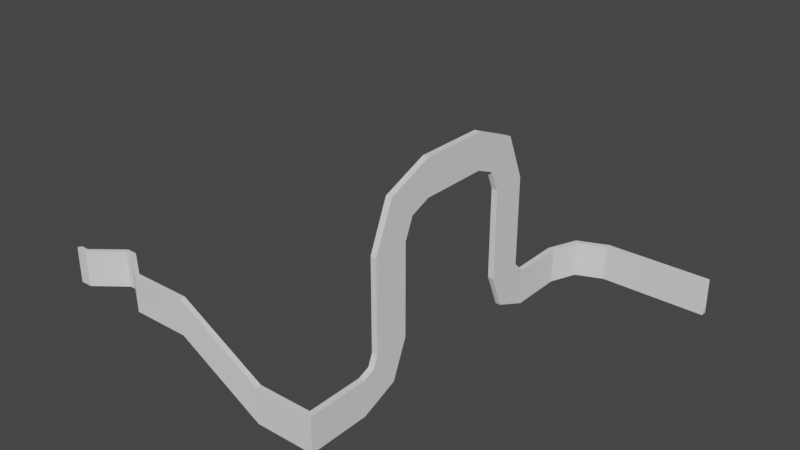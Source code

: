 # Source: untitled.blend  (saved by Blender 2.93.20; exported with 4.5.12 LTS)
import bpy
from mathutils import Matrix  # noqa: F401  (used for matrix-valued properties, if any)

bpy.ops.wm.read_factory_settings(use_empty=True)
scene = bpy.context.scene
scene.name = 'Scene'

# ---- collections
col_collection = bpy.data.collections.new('Collection'); scene.collection.children.link(col_collection)

# ---- world
world_world = bpy.data.worlds.new('World'); scene.world = world_world
world_world.use_nodes = True; world_world.node_tree.nodes.clear()
_N = world_world.node_tree.nodes; _L = world_world.node_tree.links
n0 = _N.new('ShaderNodeOutputWorld'); n0.name = 'World Output'; n0.location = (300, 300)
n1 = _N.new('ShaderNodeBackground'); n1.name = 'Background'; n1.location = (10, 300)
n1.inputs[0].default_value = (0.05088, 0.05088, 0.05088, 1.0)
_L.new(n1.outputs[0], n0.inputs[0])
n0.is_active_output = True
world_world.color = (0.05088, 0.05088, 0.05088)
world_world.use_sun_shadow = False
world_world.sun_shadow_jitter_overblur = 0.0

# ---- meshes
me_cube_005 = bpy.data.meshes.new('Cube.005')
me_cube_005.from_pydata([(-41.68, 1.11, 13.0), (-41.67, -1.112, 13.0), (-0.1, 1.275, -0.9), (-0.1, 1.175, -1.0), (3.665e-06, 1.175, -0.9), (-0.1, 1.275, 13.0), (3.665e-06, 1.175, 1.0), (-0.1, -1.175, -1.0), (-0.1, -1.275, -0.9), (1.496e-07, -1.175, -0.9), (1.496e-07, -1.175, 1.0), (-0.1, -1.275, 13.0), (-41.68, 1.01, -1.0), (-41.68, 1.11, -0.9), (-41.67, -1.112, -0.9), (-41.67, -1.012, -1.0), (-53.53, -3.855, 13.0), (-51.95, -5.42, 13.0), (-53.46, -3.925, -1.0), (-53.53, -3.855, -0.9), (-51.95, -5.42, -0.9), (-52.02, -5.349, -1.0), (-58.4, -15.75, 13.0), (-56.18, -15.74, 13.0), (-58.3, -15.75, -1.0), (-58.4, -15.75, -0.9), (-56.18, -15.74, -0.9), (-56.28, -15.74, -1.0), (-58.4, -36.94, 13.0), (-56.18, -36.94, 13.0), (-58.3, -36.94, -1.0), (-58.4, -36.94, -0.9), (-56.18, -36.94, -0.9), (-56.28, -36.94, -1.0), (-58.27, -39.55, 15.53), (-56.05, -39.54, 15.52), (-58.17, -50.37, 4.566), (-58.27, -50.3, 4.637), (-56.05, -50.29, 4.631), (-56.15, -50.37, 4.56), (-58.26, -41.93, 18.0), (-56.03, -41.93, 17.99), (-58.16, -55.93, 18.0), (-58.26, -55.83, 18.0), (-56.03, -55.83, 17.99), (-56.13, -55.93, 17.99), (-58.26, -41.93, 52.81), (-56.03, -41.93, 52.8), (-58.16, -55.93, 52.81), (-58.26, -55.83, 52.81), (-56.03, -55.83, 52.8), (-56.13, -55.93, 52.8), (-58.26, -49.25, 70.47), (-56.03, -49.24, 70.46), (-58.16, -59.15, 60.57), (-58.26, -59.08, 60.64), (-56.03, -59.07, 60.63), (-56.13, -59.14, 60.56), (-58.26, -66.91, 77.78), (-56.04, -66.91, 77.78), (-58.16, -66.91, 63.78), (-58.26, -66.91, 63.88), (-56.04, -66.91, 63.88), (-56.14, -66.91, 63.78), (-58.26, -93.69, 77.78), (-56.04, -93.69, 77.78), (-58.16, -93.69, 63.78), (-58.26, -93.69, 63.88), (-56.04, -93.69, 63.88), (-56.14, -93.69, 63.78), (-58.26, -111.4, 70.46), (-56.03, -111.3, 70.47), (-58.16, -101.5, 60.56), (-58.26, -101.5, 60.63), (-56.03, -101.5, 60.64), (-56.13, -101.5, 60.57), (-58.26, -118.7, 52.8), (-56.03, -118.7, 52.81), (-58.16, -104.7, 52.8), (-58.26, -104.8, 52.8), (-56.03, -104.8, 52.81), (-56.13, -104.7, 52.81), (-58.26, -118.7, 17.8), (-56.03, -118.7, 17.81), (-58.16, -104.7, 17.8), (-58.26, -104.8, 17.8), (-56.03, -104.8, 17.81), (-56.13, -104.7, 17.81), (-58.26, -120.5, 13.29), (-56.03, -120.5, 13.3), (-58.16, -110.6, 3.395), (-58.26, -110.7, 3.465), (-56.03, -110.7, 3.472), (-56.13, -110.6, 3.401), (-58.26, -125.1, 11.43), (-56.04, -125.0, 11.43), (-58.16, -125.1, -2.571), (-58.26, -125.1, -2.471), (-56.04, -125.0, -2.471), (-56.14, -125.0, -2.571), (-58.26, -147.5, 11.43), (-56.04, -147.5, 11.43), (-58.26, -147.5, -2.471), (-56.04, -147.5, -2.471), (-56.14, -147.5, -2.571), (-58.26, -149.5, 11.43), (-56.04, -149.5, 11.43), (-56.04, -149.5, -2.471), (-79.51, -147.5, 11.43), (-58.16, -149.5, -2.471), (-58.16, -149.4, -2.571), (-56.14, -149.4, -2.571), (-56.04, -149.5, -2.471), (-79.51, -147.5, -2.471), (-79.51, -149.5, 11.43), (-79.51, -149.5, -2.471), (-79.51, -149.4, -2.571), (-58.26, -147.5, -2.471), (-58.16, -147.6, -2.571), (-58.16, -147.5, -2.571), (-79.51, -147.6, -2.571), (-112.7, -147.9, 31.14), (-112.7, -148.0, 17.33), (-112.7, -149.8, 31.14), (-112.7, -149.9, 17.33), (-112.7, -149.8, 17.26), (-112.7, -148.0, 17.26), (-135.7, -147.9, 31.14), (-135.7, -148.0, 17.33), (-135.7, -149.9, 31.14), (-135.7, -149.9, 17.33), (-135.7, -149.8, 17.26), (-135.7, -148.0, 17.26), (-148.1, -139.6, 31.14), (-148.1, -139.6, 17.33), (-149.1, -141.0, 31.14), (-149.0, -141.0, 17.33), (-149.0, -140.9, 17.26), (-148.2, -139.7, 17.26), (-152.3, -139.5, 31.14), (-152.3, -139.6, 17.33), (-151.4, -141.0, 31.14), (-151.3, -141.0, 17.33), (-151.4, -140.9, 17.26), (-152.2, -139.7, 17.26), (-152.3, -139.5, 31.14), (-152.3, -139.6, 17.33), (-151.4, -141.0, 31.14), (-151.3, -141.0, 17.33), (-151.4, -140.9, 17.26), (-152.2, -139.7, 17.26), (-163.5, -148.4, 31.14), (-163.5, -148.4, 17.33), (-162.6, -149.8, 31.14), (-162.6, -149.8, 17.33), (-162.6, -149.7, 17.26), (-163.5, -148.5, 17.26), (-166.4, -148.3, 31.14), (-166.4, -148.4, 17.33), (-167.4, -149.7, 31.14), (-167.3, -149.8, 17.33), (-167.3, -149.7, 17.26), (-166.5, -148.5, 17.26)], [], [(12, 15, 7, 3), (4, 9, 10, 6), (14, 1, 11, 8), (2, 3, 4), (7, 8, 9), (5, 2, 4, 6), (9, 4, 3, 7), (10, 9, 8, 11), (12, 3, 2, 13), (7, 15, 14, 8), (0, 13, 2, 5), (14, 15, 21, 20), (12, 13, 19, 18), (15, 12, 18, 21), (13, 0, 16, 19), (1, 14, 20, 17), (21, 18, 24, 27), (20, 21, 27, 26), (17, 20, 26, 23), (19, 16, 22, 25), (18, 19, 25, 24), (27, 24, 30, 33), (26, 27, 33, 32), (23, 26, 32, 29), (25, 22, 28, 31), (24, 25, 31, 30), (29, 32, 38, 35), (31, 28, 34, 37), (30, 31, 37, 36), (33, 30, 36, 39), (32, 33, 39, 38), (35, 34, 28, 29), (29, 28, 22, 23), (23, 22, 16, 17), (0, 1, 17, 16), (5, 11, 1, 0), (35, 38, 44, 41), (37, 34, 40, 43), (34, 35, 41, 40), (36, 37, 43, 42), (39, 36, 42, 45), (38, 39, 45, 44), (41, 44, 50, 47), (43, 40, 46, 49), (42, 43, 49, 48), (40, 41, 47, 46), (45, 42, 48, 51), (44, 45, 51, 50), (51, 48, 54, 57), (50, 51, 57, 56), (47, 50, 56, 53), (49, 46, 52, 55), (48, 49, 55, 54), (46, 47, 53, 52), (55, 52, 58, 61), (54, 55, 61, 60), (52, 53, 59, 58), (57, 54, 60, 63), (56, 57, 63, 62), (53, 56, 62, 59), (62, 63, 69, 68), (59, 62, 68, 65), (61, 58, 64, 67), (60, 61, 67, 66), (58, 59, 65, 64), (63, 60, 66, 69), (65, 68, 74, 71), (67, 64, 70, 73), (66, 67, 73, 72), (64, 65, 71, 70), (69, 66, 72, 75), (68, 69, 75, 74), (70, 71, 77, 76), (75, 72, 78, 81), (74, 75, 81, 80), (71, 74, 80, 77), (73, 70, 76, 79), (72, 73, 79, 78), (77, 80, 86, 83), (79, 76, 82, 85), (78, 79, 85, 84), (76, 77, 83, 82), (81, 78, 84, 87), (80, 81, 87, 86), (82, 83, 89, 88), (87, 84, 90, 93), (86, 87, 93, 92), (83, 86, 92, 89), (85, 82, 88, 91), (84, 85, 91, 90), (89, 92, 98, 95), (91, 88, 94, 97), (90, 91, 97, 96), (88, 89, 95, 94), (93, 90, 96, 99), (92, 93, 99, 98), (96, 97, 102, 117, 119), (98, 99, 104, 103), (95, 98, 103, 101), (97, 94, 100, 102), (104, 119, 118, 110, 111), (94, 95, 101, 100), (100, 101, 106, 105), (103, 104, 111, 112, 107), (102, 100, 108, 113), (101, 103, 107, 106), (110, 118, 120, 116), (109, 112, 111, 110), (112, 109, 105, 106, 107), (99, 96, 119, 104), (109, 110, 116, 115), (105, 109, 115, 114), (100, 105, 114, 108), (117, 118, 119), (120, 118, 117, 113), (117, 102, 113), (114, 115, 124, 123), (120, 113, 122, 126), (113, 108, 121, 122), (108, 114, 123, 121), (116, 120, 126, 125), (115, 116, 125, 124), (126, 122, 128, 132), (121, 123, 129, 127), (123, 124, 130, 129), (125, 126, 132, 131), (124, 125, 131, 130), (122, 121, 127, 128), (131, 132, 138, 137), (130, 131, 137, 136), (128, 127, 133, 134), (132, 128, 134, 138), (127, 129, 135, 133), (129, 130, 136, 135), (133, 135, 141, 139), (135, 136, 142, 141), (137, 138, 144, 143), (136, 137, 143, 142), (134, 133, 139, 140), (138, 134, 140, 144), (142, 143, 149, 148), (140, 139, 145, 146), (144, 140, 146, 150), (139, 141, 147, 145), (141, 142, 148, 147), (143, 144, 150, 149), (147, 148, 154, 153), (149, 150, 156, 155), (148, 149, 155, 154), (146, 145, 151, 152), (150, 146, 152, 156), (145, 147, 153, 151), (152, 151, 157, 158), (156, 152, 158, 162), (151, 153, 159, 157), (153, 154, 160, 159), (155, 156, 162, 161), (154, 155, 161, 160)])
_uv = me_cube_005.uv_layers.new(name='UVMap')
_uv.uv.foreach_set('vector', [0.1362, 0.5, 0.3638, 0.5, 0.3652, 0.5, 0.1348, 0.5, 0.1682, 0.5, 0.3818, 0.5, 0.6348, 0.5, 0.8652, 0.5, 0.3875, 0.5, 0.625, 0.5, 0.625, 0.5, 0.3875, 0.5, 0.125, 0.5, 0.125, 0.5, 0.1348, 0.5, 0.3652, 0.5, 0.3875, 0.5, 0.3818, 0.5, 0.875, 0.5, 0.1625, 0.5, 0.1682, 0.5, 0.8652, 0.5, 0.3818, 0.5, 0.1682, 0.5, 0.1348, 0.5, 0.3652, 0.5, 0.6348, 0.5, 0.3818, 0.5, 0.3875, 0.5, 0.625, 0.5, 0.1362, 0.5, 0.1348, 0.5, 0.125, 0.5, 0.125, 0.5, 0.3652, 0.5, 0.3638, 0.5, 0.3875, 0.5, 0.3875, 0.5, 0.625, 0.25, 0.3875, 0.25, 0.3875, 0.25, 0.625, 0.25, 0.3875, 0.5, 0.3638, 0.5, 0.3638, 0.5, 0.3875, 0.5, 0.1362, 0.5, 0.125, 0.5, 0.125, 0.5, 0.1362, 0.5, 0.3638, 0.5, 0.1362, 0.5, 0.1362, 0.5, 0.3638, 0.5, 0.3875, 0.25, 0.625, 0.25, 0.625, 0.25, 0.3875, 0.25, 0.625, 0.5, 0.3875, 0.5, 0.3875, 0.5, 0.625, 0.5, 0.3638, 0.5, 0.1362, 0.5, 0.1362, 0.5, 0.3638, 0.5, 0.3875, 0.5, 0.3638, 0.5, 0.3638, 0.5, 0.3875, 0.5, 0.625, 0.5, 0.3875, 0.5, 0.3875, 0.5, 0.625, 0.5, 0.3875, 0.25, 0.625, 0.25, 0.625, 0.25, 0.3875, 0.25, 0.1362, 0.5, 0.125, 0.5, 0.125, 0.5, 0.1362, 0.5, 0.3638, 0.5, 0.1362, 0.5, 0.1362, 0.5, 0.3638, 0.5, 0.3875, 0.5, 0.3638, 0.5, 0.3638, 0.5, 0.3875, 0.5, 0.625, 0.5, 0.3875, 0.5, 0.3875, 0.5, 0.625, 0.5, 0.3875, 0.25, 0.625, 0.25, 0.625, 0.25, 0.3875, 0.25, 0.1362, 0.5, 0.125, 0.5, 0.125, 0.5, 0.1362, 0.5, 0.625, 0.5, 0.3875, 0.5, 0.3875, 0.5, 0.625, 0.5, 0.3875, 0.25, 0.625, 0.25, 0.625, 0.25, 0.3875, 0.25, 0.1362, 0.5, 0.125, 0.5, 0.125, 0.5, 0.1362, 0.5, 0.3638, 0.5, 0.1362, 0.5, 0.1362, 0.5, 0.3638, 0.5, 0.3875, 0.5, 0.3638, 0.5, 0.3638, 0.5, 0.3875, 0.5, 0.625, 0.5, 0.625, 0.25, 0.625, 0.25, 0.625, 0.5, 0.625, 0.5, 0.625, 0.25, 0.625, 0.25, 0.625, 0.5, 0.625, 0.5, 0.625, 0.25, 0.625, 0.25, 0.625, 0.5, 0.625, 0.25, 0.625, 0.5, 0.625, 0.5, 0.625, 0.25, 0.625, 0.25, 0.625, 0.5, 0.625, 0.5, 0.625, 0.25, 0.625, 0.5, 0.3875, 0.5, 0.3875, 0.5, 0.625, 0.5, 0.3875, 0.25, 0.625, 0.25, 0.625, 0.25, 0.3875, 0.25, 0.625, 0.25, 0.625, 0.5, 0.625, 0.5, 0.625, 0.25, 0.1362, 0.5, 0.125, 0.5, 0.125, 0.5, 0.1362, 0.5, 0.3638, 0.5, 0.1362, 0.5, 0.1362, 0.5, 0.3638, 0.5, 0.3875, 0.5, 0.3638, 0.5, 0.3638, 0.5, 0.3875, 0.5, 0.625, 0.5, 0.3875, 0.5, 0.3875, 0.5, 0.625, 0.5, 0.3875, 0.25, 0.625, 0.25, 0.625, 0.25, 0.3875, 0.25, 0.1362, 0.5, 0.125, 0.5, 0.125, 0.5, 0.1362, 0.5, 0.625, 0.25, 0.625, 0.5, 0.625, 0.5, 0.625, 0.25, 0.3638, 0.5, 0.1362, 0.5, 0.1362, 0.5, 0.3638, 0.5, 0.3875, 0.5, 0.3638, 0.5, 0.3638, 0.5, 0.3875, 0.5, 0.3638, 0.5, 0.1362, 0.5, 0.1362, 0.5, 0.3638, 0.5, 0.3875, 0.5, 0.3638, 0.5, 0.3638, 0.5, 0.3875, 0.5, 0.625, 0.5, 0.3875, 0.5, 0.3875, 0.5, 0.625, 0.5, 0.3875, 0.25, 0.625, 0.25, 0.625, 0.25, 0.3875, 0.25, 0.1362, 0.5, 0.125, 0.5, 0.125, 0.5, 0.1362, 0.5, 0.625, 0.25, 0.625, 0.5, 0.625, 0.5, 0.625, 0.25, 0.3875, 0.25, 0.625, 0.25, 0.625, 0.25, 0.3875, 0.25, 0.1362, 0.5, 0.125, 0.5, 0.125, 0.5, 0.1362, 0.5, 0.625, 0.25, 0.625, 0.5, 0.625, 0.5, 0.625, 0.25, 0.3638, 0.5, 0.1362, 0.5, 0.1362, 0.5, 0.3638, 0.5, 0.3875, 0.5, 0.3638, 0.5, 0.3638, 0.5, 0.3875, 0.5, 0.625, 0.5, 0.3875, 0.5, 0.3875, 0.5, 0.625, 0.5, 0.3875, 0.5, 0.3638, 0.5, 0.3638, 0.5, 0.3875, 0.5, 0.625, 0.5, 0.3875, 0.5, 0.3875, 0.5, 0.625, 0.5, 0.3875, 0.25, 0.625, 0.25, 0.625, 0.25, 0.3875, 0.25, 0.1362, 0.5, 0.125, 0.5, 0.125, 0.5, 0.1362, 0.5, 0.625, 0.25, 0.625, 0.5, 0.625, 0.5, 0.625, 0.25, 0.3638, 0.5, 0.1362, 0.5, 0.1362, 0.5, 0.3638, 0.5, 0.625, 0.5, 0.3875, 0.5, 0.3875, 0.5, 0.625, 0.5, 0.3875, 0.25, 0.625, 0.25, 0.625, 0.25, 0.3875, 0.25, 0.1362, 0.5, 0.125, 0.5, 0.125, 0.5, 0.1362, 0.5, 0.625, 0.25, 0.625, 0.5, 0.625, 0.5, 0.625, 0.25, 0.3638, 0.5, 0.1362, 0.5, 0.1362, 0.5, 0.3638, 0.5, 0.3875, 0.5, 0.3638, 0.5, 0.3638, 0.5, 0.3875, 0.5, 0.625, 0.25, 0.625, 0.5, 0.625, 0.5, 0.625, 0.25, 0.3638, 0.5, 0.1362, 0.5, 0.1362, 0.5, 0.3638, 0.5, 0.3875, 0.5, 0.3638, 0.5, 0.3638, 0.5, 0.3875, 0.5, 0.625, 0.5, 0.3875, 0.5, 0.3875, 0.5, 0.625, 0.5, 0.3875, 0.25, 0.625, 0.25, 0.625, 0.25, 0.3875, 0.25, 0.1362, 0.5, 0.125, 0.5, 0.125, 0.5, 0.1362, 0.5, 0.625, 0.5, 0.3875, 0.5, 0.3875, 0.5, 0.625, 0.5, 0.3875, 0.25, 0.625, 0.25, 0.625, 0.25, 0.3875, 0.25, 0.1362, 0.5, 0.125, 0.5, 0.125, 0.5, 0.1362, 0.5, 0.625, 0.25, 0.625, 0.5, 0.625, 0.5, 0.625, 0.25, 0.3638, 0.5, 0.1362, 0.5, 0.1362, 0.5, 0.3638, 0.5, 0.3875, 0.5, 0.3638, 0.5, 0.3638, 0.5, 0.3875, 0.5, 0.625, 0.25, 0.625, 0.5, 0.625, 0.5, 0.625, 0.25, 0.3638, 0.5, 0.1362, 0.5, 0.1362, 0.5, 0.3638, 0.5, 0.3875, 0.5, 0.3638, 0.5, 0.3638, 0.5, 0.3875, 0.5, 0.625, 0.5, 0.3875, 0.5, 0.3875, 0.5, 0.625, 0.5, 0.3875, 0.25, 0.625, 0.25, 0.625, 0.25, 0.3875, 0.25, 0.1362, 0.5, 0.125, 0.5, 0.125, 0.5, 0.1362, 0.5, 0.625, 0.5, 0.3875, 0.5, 0.3875, 0.5, 0.625, 0.5, 0.3875, 0.25, 0.625, 0.25, 0.625, 0.25, 0.3875, 0.25, 0.1362, 0.5, 0.125, 0.5, 0.125, 0.5, 0.1362, 0.5, 0.625, 0.25, 0.625, 0.5, 0.625, 0.5, 0.625, 0.25, 0.3638, 0.5, 0.1362, 0.5, 0.1362, 0.5, 0.3638, 0.5, 0.3875, 0.5, 0.3638, 0.5, 0.3638, 0.5, 0.3875, 0.5, 0.1362, 0.5, 0.125, 0.5, 0.125, 0.5, 0.125, 0.5, 0.1362, 0.5, 0.3875, 0.5, 0.3638, 0.5, 0.3638, 0.5, 0.3875, 0.5, 0.625, 0.5, 0.3875, 0.5, 0.3875, 0.5, 0.625, 0.5, 0.3875, 0.25, 0.625, 0.25, 0.625, 0.25, 0.3875, 0.25, 0.3638, 0.5, 0.1475, 0.5, 0.1362, 0.5, 0.1362, 0.5, 0.3638, 0.5, 0.625, 0.25, 0.625, 0.5, 0.625, 0.5, 0.625, 0.25, 0.625, 0.25, 0.625, 0.5, 0.625, 0.5, 0.625, 0.25, 0.3875, 0.5, 0.3638, 0.5, 0.3638, 0.5, 0.3875, 0.5, 0.3875, 0.5, 0.3875, 0.25, 0.625, 0.25, 0.625, 0.25, 0.3875, 0.25, 0.625, 0.5, 0.3875, 0.5, 0.3875, 0.5, 0.625, 0.5, 0.1362, 0.5, 0.1362, 0.5, 0.1362, 0.5, 0.1362, 0.5, 0.1397, 0.4982, 0.3875, 0.5, 0.3638, 0.5, 0.1362, 0.5, 0.3875, 0.5, 0.1397, 0.4982, 0.625, 0.25, 0.625, 0.5, 0.3875, 0.5, 0.3638, 0.5, 0.1362, 0.5, 0.1475, 0.5, 0.3638, 0.5, 0.1397, 0.4982, 0.1362, 0.5, 0.1362, 0.5, 0.1397, 0.4982, 0.625, 0.25, 0.1397, 0.4982, 0.1397, 0.4982, 0.625, 0.25, 0.625, 0.25, 0.625, 0.25, 0.625, 0.25, 0.625, 0.25, 0.125, 0.5, 0.1362, 0.5, 0.1362, 0.5, 0.1362, 0.5, 0.1362, 0.5, 0.125, 0.5, 0.125, 0.5, 0.125, 0.5, 0.125, 0.5, 0.125, 0.5, 0.625, 0.25, 0.1397, 0.4982, 0.1397, 0.4982, 0.625, 0.25, 0.1362, 0.5, 0.125, 0.5, 0.125, 0.5, 0.1362, 0.5, 0.3875, 0.25, 0.625, 0.25, 0.625, 0.25, 0.3875, 0.25, 0.625, 0.25, 0.625, 0.25, 0.625, 0.25, 0.625, 0.25, 0.1362, 0.5, 0.1362, 0.5, 0.1362, 0.5, 0.1362, 0.5, 0.1397, 0.4982, 0.1362, 0.5, 0.1362, 0.5, 0.1397, 0.4982, 0.1362, 0.5, 0.125, 0.5, 0.125, 0.5, 0.1362, 0.5, 0.625, 0.25, 0.625, 0.25, 0.625, 0.25, 0.625, 0.25, 0.625, 0.25, 0.1397, 0.4982, 0.1397, 0.4982, 0.625, 0.25, 0.1362, 0.5, 0.1362, 0.5, 0.1362, 0.5, 0.1362, 0.5, 0.1397, 0.4982, 0.1362, 0.5, 0.1362, 0.5, 0.1397, 0.4982, 0.3875, 0.25, 0.625, 0.25, 0.625, 0.25, 0.3875, 0.25, 0.1362, 0.5, 0.1362, 0.5, 0.1362, 0.5, 0.1362, 0.5, 0.1397, 0.4982, 0.1362, 0.5, 0.1362, 0.5, 0.1397, 0.4982, 0.3875, 0.25, 0.625, 0.25, 0.625, 0.25, 0.3875, 0.25, 0.1362, 0.5, 0.125, 0.5, 0.125, 0.5, 0.1362, 0.5, 0.625, 0.25, 0.625, 0.25, 0.625, 0.25, 0.625, 0.25, 0.625, 0.25, 0.1397, 0.4982, 0.1397, 0.4982, 0.625, 0.25, 0.625, 0.25, 0.625, 0.25, 0.625, 0.25, 0.625, 0.25, 0.625, 0.25, 0.1397, 0.4982, 0.1397, 0.4982, 0.625, 0.25, 0.1362, 0.5, 0.1362, 0.5, 0.1362, 0.5, 0.1362, 0.5, 0.1397, 0.4982, 0.1362, 0.5, 0.1362, 0.5, 0.1397, 0.4982, 0.3875, 0.25, 0.625, 0.25, 0.625, 0.25, 0.3875, 0.25, 0.1362, 0.5, 0.125, 0.5, 0.125, 0.5, 0.1362, 0.5, 0.1397, 0.4982, 0.1362, 0.5, 0.1362, 0.5, 0.1397, 0.4982, 0.3875, 0.25, 0.625, 0.25, 0.625, 0.25, 0.3875, 0.25, 0.1362, 0.5, 0.125, 0.5, 0.125, 0.5, 0.1362, 0.5, 0.625, 0.25, 0.625, 0.25, 0.625, 0.25, 0.625, 0.25, 0.625, 0.25, 0.1397, 0.4982, 0.1397, 0.4982, 0.625, 0.25, 0.1362, 0.5, 0.1362, 0.5, 0.1362, 0.5, 0.1362, 0.5, 0.625, 0.25, 0.1397, 0.4982, 0.1397, 0.4982, 0.625, 0.25, 0.1362, 0.5, 0.1362, 0.5, 0.1362, 0.5, 0.1362, 0.5, 0.1397, 0.4982, 0.1362, 0.5, 0.1362, 0.5, 0.1397, 0.4982, 0.3875, 0.25, 0.625, 0.25, 0.625, 0.25, 0.3875, 0.25, 0.1362, 0.5, 0.125, 0.5, 0.125, 0.5, 0.1362, 0.5, 0.625, 0.25, 0.625, 0.25, 0.625, 0.25, 0.625, 0.25, 0.3875, 0.25, 0.625, 0.25, 0.625, 0.25, 0.3875, 0.25, 0.1362, 0.5, 0.125, 0.5, 0.125, 0.5, 0.1362, 0.5, 0.625, 0.25, 0.625, 0.25, 0.625, 0.25, 0.625, 0.25, 0.625, 0.25, 0.1397, 0.4982, 0.1397, 0.4982, 0.625, 0.25, 0.1362, 0.5, 0.1362, 0.5, 0.1362, 0.5, 0.1362, 0.5, 0.1397, 0.4982, 0.1362, 0.5, 0.1362, 0.5, 0.1397, 0.4982])
me_cube_005.use_remesh_fix_poles = True
me_cube_005.use_remesh_preserve_attributes = False
me_cube_005.update()

# ---- objects
ob_cube_004 = bpy.data.objects.new('Cube.004', me_cube_005)

# ---- transforms, parenting, visibility, modifiers, constraints
ob_cube_004.location = (54.19, 27.1, 0.0)

# ---- collection membership
col_collection.objects.link(ob_cube_004)

# ---- scene / render settings (as saved in the file)
scene.frame_start = 1; scene.frame_end = 250; scene.frame_set(1)
scene.render.engine = 'BLENDER_EEVEE_NEXT'
scene.cycles.use_denoising = False
scene.cycles.samples = 128
scene.cycles.sampling_pattern = 'TABULATED_SOBOL'
scene.cycles.use_adaptive_sampling = False
scene.cycles.use_light_tree = False
scene.view_settings.view_transform = 'Filmic'
bpy.context.view_layer.update()

# ---- added for rendering (the .blend has no active camera and no usable light): camera, sun
cam_auto = bpy.data.cameras.new('AutoCamera')
cam_auto.lens = 50.0
cam_auto.sensor_width = 36.0
cam_auto.clip_end = 3887.91
ob_auto_camera = bpy.data.objects.new('AutoCamera', cam_auto)
scene.collection.objects.link(ob_auto_camera)
ob_auto_camera.location = (192.044, -313.066, 214.832)
ob_auto_camera.rotation_euler = (1.09748, -7.21219e-08, 0.694738)
scene.camera = ob_auto_camera
light_auto_sun = bpy.data.lights.new('AutoSun', 'SUN')
light_auto_sun.energy = 3.0
light_auto_sun.angle = 0.0523599
ob_auto_sun = bpy.data.objects.new('AutoSun', light_auto_sun)
scene.collection.objects.link(ob_auto_sun)
ob_auto_sun.rotation_euler = (0.872665, 0.174533, 0.523599)
bpy.context.view_layer.update()
